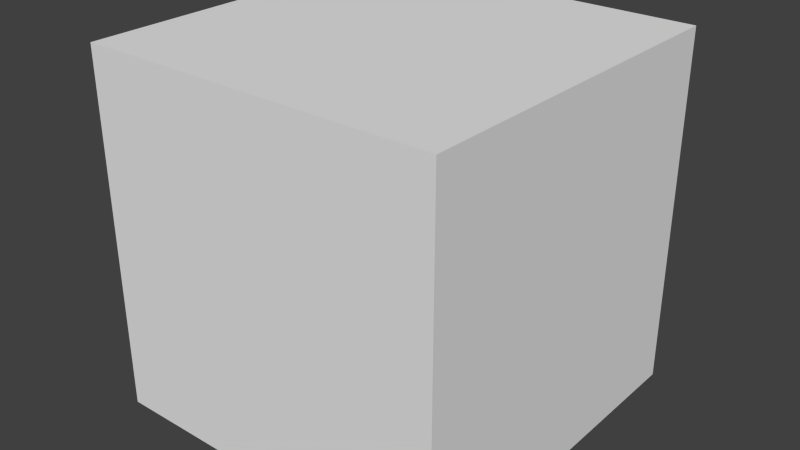 # Source: legacy_build_number_w_history.blend  (saved by Blender 2.73.0; exported with 4.5.12 LTS)
import bpy
from mathutils import Matrix  # noqa: F401  (used for matrix-valued properties, if any)

bpy.ops.wm.read_factory_settings(use_empty=True)
scene = bpy.context.scene
scene.name = 'Scene'

# ---- collections
col_collection_1 = bpy.data.collections.new('Collection 1'); scene.collection.children.link(col_collection_1)

# ---- materials (node trees are filled in below, after node groups)
mat_material = bpy.data.materials.new('Material')
mat_material.alpha_threshold = 0.0
mat_material.use_transparent_shadow = False
mat_material.roughness = 0.5
mat_material.line_color = (0.0, 0.0, 0.0, 1.0)

# ---- material node trees

# ---- world
world_world = bpy.data.worlds.new('World'); scene.world = world_world
world_world.color = (0.05088, 0.05088, 0.05088)
world_world.use_sun_shadow = False
world_world.sun_shadow_jitter_overblur = 0.0
world_world.cycles.sampling_method = 'NONE'
world_world.cycles.sample_map_resolution = 256

# ---- meshes
me_cube = bpy.data.meshes.new('Cube')
me_cube.from_pydata([(1.0, 1.0, -1.0), (1.0, -1.0, -1.0), (-1.0, -1.0, -1.0), (-1.0, 1.0, -1.0), (1.0, 1.0, 1.0), (1.0, -1.0, 1.0), (-1.0, -1.0, 1.0), (-1.0, 1.0, 1.0)], [], [(0, 1, 2, 3), (4, 7, 6, 5), (0, 4, 5, 1), (1, 5, 6, 2), (2, 6, 7, 3), (4, 0, 3, 7)])
me_cube.materials.append(mat_material)
me_cube.use_remesh_preserve_volume = False
me_cube.use_remesh_preserve_attributes = False
me_cube.use_mirror_vertex_groups = False
me_cube.update()

# ---- objects
ob_cube = bpy.data.objects.new('Cube', me_cube)

# ---- transforms, parenting, visibility, modifiers, constraints
ob_cube.location = (0.0, 0.0, 0.0)
ob_cube.lock_rotations_4d = False
ob_cube.empty_display_type = 'ARROWS'
ob_cube.lineart.crease_threshold = 0.0

# ---- collection membership
col_collection_1.objects.link(ob_cube)

# ---- scene / render settings (as saved in the file)
scene.frame_start = 1; scene.frame_end = 250; scene.frame_set(1)
scene.render.engine = 'BLENDER_EEVEE_NEXT'
scene.render.resolution_percentage = 50
scene.render.dither_intensity = 0.0
scene.cycles.use_denoising = False
scene.cycles.samples = 10
scene.cycles.sampling_pattern = 'TABULATED_SOBOL'
scene.cycles.light_sampling_threshold = 0.0
scene.cycles.use_adaptive_sampling = False
scene.cycles.use_light_tree = False
scene.cycles.blur_glossy = 0.0
scene.cycles.pixel_filter_type = 'GAUSSIAN'
scene.cycles.sample_clamp_indirect = 0.0
scene.view_settings.view_transform = 'Standard'
bpy.context.view_layer.update()

# ---- added for rendering (the .blend has no active camera and no usable light): camera, sun
cam_auto = bpy.data.cameras.new('AutoCamera')
cam_auto.lens = 50.0
cam_auto.sensor_width = 36.0
cam_auto.clip_end = 1000.0
ob_auto_camera = bpy.data.objects.new('AutoCamera', cam_auto)
scene.collection.objects.link(ob_auto_camera)
ob_auto_camera.location = (3.20507, -3.84609, 2.56406)
ob_auto_camera.rotation_euler = (1.09748, -7.21219e-08, 0.694738)
scene.camera = ob_auto_camera
light_auto_sun = bpy.data.lights.new('AutoSun', 'SUN')
light_auto_sun.energy = 3.0
light_auto_sun.angle = 0.0523599
ob_auto_sun = bpy.data.objects.new('AutoSun', light_auto_sun)
scene.collection.objects.link(ob_auto_sun)
ob_auto_sun.rotation_euler = (0.872665, 0.174533, 0.523599)
bpy.context.view_layer.update()
